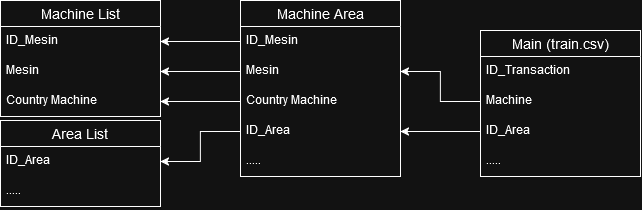

The diagram above was exported from draw.io. Its source (the exported page's mxGraphModel, read from the mxfile embedded in the PNG):
<mxGraphModel dx="1500" dy="769" grid="1" gridSize="10" guides="1" tooltips="1" connect="1" arrows="1" fold="1" page="1" pageScale="1" pageWidth="850" pageHeight="1100" math="0" shadow="0">
  <root>
    <mxCell id="0" />
    <mxCell id="1" parent="0" />
    <mxCell id="CY6oLlLD3zLoQ1pBsfHZ-1" value="Area List" style="swimlane;fontStyle=0;childLayout=stackLayout;horizontal=1;startSize=26;horizontalStack=0;resizeParent=1;resizeParentMax=0;resizeLast=0;collapsible=1;marginBottom=0;align=center;fontSize=14;" vertex="1" parent="1">
      <mxGeometry x="440" y="590" width="160" height="86" as="geometry" />
    </mxCell>
    <mxCell id="CY6oLlLD3zLoQ1pBsfHZ-2" value="ID_Area" style="text;strokeColor=none;fillColor=none;spacingLeft=4;spacingRight=4;overflow=hidden;rotatable=0;points=[[0,0.5],[1,0.5]];portConstraint=eastwest;fontSize=12;whiteSpace=wrap;html=1;" vertex="1" parent="CY6oLlLD3zLoQ1pBsfHZ-1">
      <mxGeometry y="26" width="160" height="30" as="geometry" />
    </mxCell>
    <mxCell id="CY6oLlLD3zLoQ1pBsfHZ-4" value="....." style="text;strokeColor=none;fillColor=none;spacingLeft=4;spacingRight=4;overflow=hidden;rotatable=0;points=[[0,0.5],[1,0.5]];portConstraint=eastwest;fontSize=12;whiteSpace=wrap;html=1;" vertex="1" parent="CY6oLlLD3zLoQ1pBsfHZ-1">
      <mxGeometry y="56" width="160" height="30" as="geometry" />
    </mxCell>
    <mxCell id="CY6oLlLD3zLoQ1pBsfHZ-5" value="Machine Area" style="swimlane;fontStyle=0;childLayout=stackLayout;horizontal=1;startSize=26;horizontalStack=0;resizeParent=1;resizeParentMax=0;resizeLast=0;collapsible=1;marginBottom=0;align=center;fontSize=14;" vertex="1" parent="1">
      <mxGeometry x="680" y="470" width="160" height="176" as="geometry" />
    </mxCell>
    <mxCell id="CY6oLlLD3zLoQ1pBsfHZ-6" value="ID_Mesin" style="text;strokeColor=none;fillColor=none;spacingLeft=4;spacingRight=4;overflow=hidden;rotatable=0;points=[[0,0.5],[1,0.5]];portConstraint=eastwest;fontSize=12;whiteSpace=wrap;html=1;" vertex="1" parent="CY6oLlLD3zLoQ1pBsfHZ-5">
      <mxGeometry y="26" width="160" height="30" as="geometry" />
    </mxCell>
    <mxCell id="CY6oLlLD3zLoQ1pBsfHZ-7" value="&lt;div&gt;Mesin&lt;/div&gt;" style="text;strokeColor=none;fillColor=none;spacingLeft=4;spacingRight=4;overflow=hidden;rotatable=0;points=[[0,0.5],[1,0.5]];portConstraint=eastwest;fontSize=12;whiteSpace=wrap;html=1;" vertex="1" parent="CY6oLlLD3zLoQ1pBsfHZ-5">
      <mxGeometry y="56" width="160" height="30" as="geometry" />
    </mxCell>
    <mxCell id="CY6oLlLD3zLoQ1pBsfHZ-8" value="Country Machine" style="text;strokeColor=none;fillColor=none;spacingLeft=4;spacingRight=4;overflow=hidden;rotatable=0;points=[[0,0.5],[1,0.5]];portConstraint=eastwest;fontSize=12;whiteSpace=wrap;html=1;" vertex="1" parent="CY6oLlLD3zLoQ1pBsfHZ-5">
      <mxGeometry y="86" width="160" height="30" as="geometry" />
    </mxCell>
    <mxCell id="CY6oLlLD3zLoQ1pBsfHZ-17" value="ID_Area" style="text;strokeColor=none;fillColor=none;spacingLeft=4;spacingRight=4;overflow=hidden;rotatable=0;points=[[0,0.5],[1,0.5]];portConstraint=eastwest;fontSize=12;whiteSpace=wrap;html=1;" vertex="1" parent="CY6oLlLD3zLoQ1pBsfHZ-5">
      <mxGeometry y="116" width="160" height="30" as="geometry" />
    </mxCell>
    <mxCell id="CY6oLlLD3zLoQ1pBsfHZ-20" value="....." style="text;strokeColor=none;fillColor=none;spacingLeft=4;spacingRight=4;overflow=hidden;rotatable=0;points=[[0,0.5],[1,0.5]];portConstraint=eastwest;fontSize=12;whiteSpace=wrap;html=1;" vertex="1" parent="CY6oLlLD3zLoQ1pBsfHZ-5">
      <mxGeometry y="146" width="160" height="30" as="geometry" />
    </mxCell>
    <mxCell id="CY6oLlLD3zLoQ1pBsfHZ-9" value="Machine List" style="swimlane;fontStyle=0;childLayout=stackLayout;horizontal=1;startSize=26;horizontalStack=0;resizeParent=1;resizeParentMax=0;resizeLast=0;collapsible=1;marginBottom=0;align=center;fontSize=14;" vertex="1" parent="1">
      <mxGeometry x="440" y="470" width="160" height="116" as="geometry" />
    </mxCell>
    <mxCell id="CY6oLlLD3zLoQ1pBsfHZ-10" value="&lt;div&gt;ID_Mesin&lt;/div&gt;" style="text;strokeColor=none;fillColor=none;spacingLeft=4;spacingRight=4;overflow=hidden;rotatable=0;points=[[0,0.5],[1,0.5]];portConstraint=eastwest;fontSize=12;whiteSpace=wrap;html=1;" vertex="1" parent="CY6oLlLD3zLoQ1pBsfHZ-9">
      <mxGeometry y="26" width="160" height="30" as="geometry" />
    </mxCell>
    <mxCell id="CY6oLlLD3zLoQ1pBsfHZ-11" value="Mesin" style="text;strokeColor=none;fillColor=none;spacingLeft=4;spacingRight=4;overflow=hidden;rotatable=0;points=[[0,0.5],[1,0.5]];portConstraint=eastwest;fontSize=12;whiteSpace=wrap;html=1;" vertex="1" parent="CY6oLlLD3zLoQ1pBsfHZ-9">
      <mxGeometry y="56" width="160" height="30" as="geometry" />
    </mxCell>
    <mxCell id="CY6oLlLD3zLoQ1pBsfHZ-12" value="Country Machine" style="text;strokeColor=none;fillColor=none;spacingLeft=4;spacingRight=4;overflow=hidden;rotatable=0;points=[[0,0.5],[1,0.5]];portConstraint=eastwest;fontSize=12;whiteSpace=wrap;html=1;" vertex="1" parent="CY6oLlLD3zLoQ1pBsfHZ-9">
      <mxGeometry y="86" width="160" height="30" as="geometry" />
    </mxCell>
    <mxCell id="CY6oLlLD3zLoQ1pBsfHZ-13" value="Main (train.csv)" style="swimlane;fontStyle=0;childLayout=stackLayout;horizontal=1;startSize=26;horizontalStack=0;resizeParent=1;resizeParentMax=0;resizeLast=0;collapsible=1;marginBottom=0;align=center;fontSize=14;" vertex="1" parent="1">
      <mxGeometry x="920" y="500" width="160" height="146" as="geometry" />
    </mxCell>
    <mxCell id="CY6oLlLD3zLoQ1pBsfHZ-14" value="ID_Transaction" style="text;strokeColor=none;fillColor=none;spacingLeft=4;spacingRight=4;overflow=hidden;rotatable=0;points=[[0,0.5],[1,0.5]];portConstraint=eastwest;fontSize=12;whiteSpace=wrap;html=1;" vertex="1" parent="CY6oLlLD3zLoQ1pBsfHZ-13">
      <mxGeometry y="26" width="160" height="30" as="geometry" />
    </mxCell>
    <mxCell id="CY6oLlLD3zLoQ1pBsfHZ-27" value="Machine" style="text;strokeColor=none;fillColor=none;spacingLeft=4;spacingRight=4;overflow=hidden;rotatable=0;points=[[0,0.5],[1,0.5]];portConstraint=eastwest;fontSize=12;whiteSpace=wrap;html=1;" vertex="1" parent="CY6oLlLD3zLoQ1pBsfHZ-13">
      <mxGeometry y="56" width="160" height="30" as="geometry" />
    </mxCell>
    <mxCell id="CY6oLlLD3zLoQ1pBsfHZ-26" value="ID_Area" style="text;strokeColor=none;fillColor=none;spacingLeft=4;spacingRight=4;overflow=hidden;rotatable=0;points=[[0,0.5],[1,0.5]];portConstraint=eastwest;fontSize=12;whiteSpace=wrap;html=1;" vertex="1" parent="CY6oLlLD3zLoQ1pBsfHZ-13">
      <mxGeometry y="86" width="160" height="30" as="geometry" />
    </mxCell>
    <mxCell id="CY6oLlLD3zLoQ1pBsfHZ-28" value="....." style="text;strokeColor=none;fillColor=none;spacingLeft=4;spacingRight=4;overflow=hidden;rotatable=0;points=[[0,0.5],[1,0.5]];portConstraint=eastwest;fontSize=12;whiteSpace=wrap;html=1;" vertex="1" parent="CY6oLlLD3zLoQ1pBsfHZ-13">
      <mxGeometry y="116" width="160" height="30" as="geometry" />
    </mxCell>
    <mxCell id="CY6oLlLD3zLoQ1pBsfHZ-49" style="edgeStyle=orthogonalEdgeStyle;rounded=0;orthogonalLoop=1;jettySize=auto;html=1;exitX=0;exitY=0.5;exitDx=0;exitDy=0;entryX=1;entryY=0.5;entryDx=0;entryDy=0;" edge="1" parent="1" source="CY6oLlLD3zLoQ1pBsfHZ-6" target="CY6oLlLD3zLoQ1pBsfHZ-10">
      <mxGeometry relative="1" as="geometry" />
    </mxCell>
    <mxCell id="CY6oLlLD3zLoQ1pBsfHZ-50" style="edgeStyle=orthogonalEdgeStyle;rounded=0;orthogonalLoop=1;jettySize=auto;html=1;exitX=0;exitY=0.5;exitDx=0;exitDy=0;entryX=1;entryY=0.5;entryDx=0;entryDy=0;" edge="1" parent="1" source="CY6oLlLD3zLoQ1pBsfHZ-7" target="CY6oLlLD3zLoQ1pBsfHZ-11">
      <mxGeometry relative="1" as="geometry" />
    </mxCell>
    <mxCell id="CY6oLlLD3zLoQ1pBsfHZ-51" style="edgeStyle=orthogonalEdgeStyle;rounded=0;orthogonalLoop=1;jettySize=auto;html=1;exitX=0;exitY=0.5;exitDx=0;exitDy=0;entryX=1;entryY=0.5;entryDx=0;entryDy=0;" edge="1" parent="1" source="CY6oLlLD3zLoQ1pBsfHZ-8" target="CY6oLlLD3zLoQ1pBsfHZ-12">
      <mxGeometry relative="1" as="geometry" />
    </mxCell>
    <mxCell id="CY6oLlLD3zLoQ1pBsfHZ-52" style="edgeStyle=orthogonalEdgeStyle;rounded=0;orthogonalLoop=1;jettySize=auto;html=1;exitX=0;exitY=0.5;exitDx=0;exitDy=0;entryX=1;entryY=0.5;entryDx=0;entryDy=0;" edge="1" parent="1" source="CY6oLlLD3zLoQ1pBsfHZ-17" target="CY6oLlLD3zLoQ1pBsfHZ-2">
      <mxGeometry relative="1" as="geometry" />
    </mxCell>
    <mxCell id="CY6oLlLD3zLoQ1pBsfHZ-57" style="edgeStyle=orthogonalEdgeStyle;rounded=0;orthogonalLoop=1;jettySize=auto;html=1;exitX=0;exitY=0.5;exitDx=0;exitDy=0;entryX=1;entryY=0.5;entryDx=0;entryDy=0;" edge="1" parent="1" source="CY6oLlLD3zLoQ1pBsfHZ-26" target="CY6oLlLD3zLoQ1pBsfHZ-17">
      <mxGeometry relative="1" as="geometry" />
    </mxCell>
    <mxCell id="CY6oLlLD3zLoQ1pBsfHZ-58" style="edgeStyle=orthogonalEdgeStyle;rounded=0;orthogonalLoop=1;jettySize=auto;html=1;exitX=0;exitY=0.5;exitDx=0;exitDy=0;entryX=1;entryY=0.5;entryDx=0;entryDy=0;" edge="1" parent="1" source="CY6oLlLD3zLoQ1pBsfHZ-27" target="CY6oLlLD3zLoQ1pBsfHZ-7">
      <mxGeometry relative="1" as="geometry" />
    </mxCell>
  </root>
</mxGraphModel>